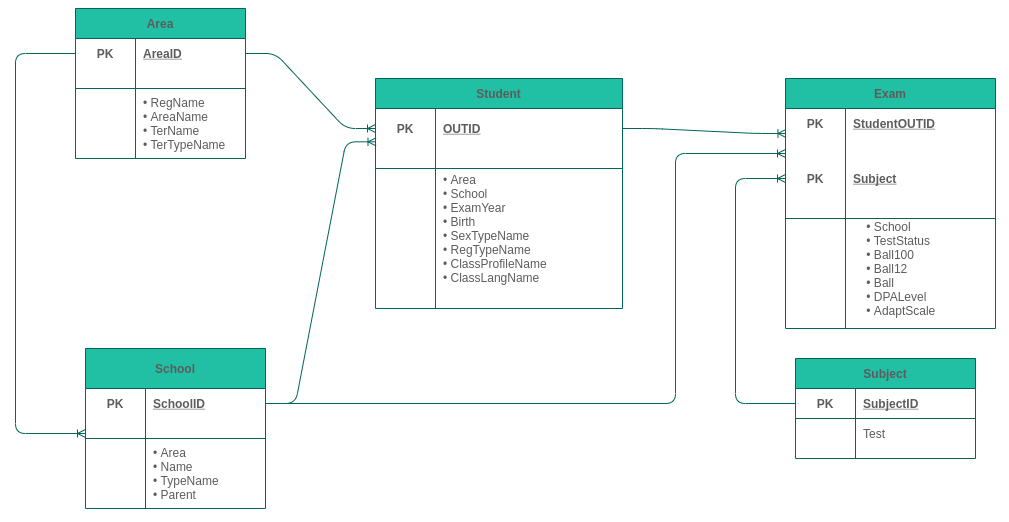

The diagram above was exported from draw.io. Its source (the exported page's mxGraphModel, read from the mxfile embedded in the PNG):
<mxGraphModel dx="1132" dy="645" grid="1" gridSize="10" guides="1" tooltips="1" connect="1" arrows="1" fold="1" page="1" pageScale="1" pageWidth="1654" pageHeight="1169" math="0" shadow="0">
  <root>
    <mxCell id="0" />
    <mxCell id="1" parent="0" />
    <mxCell id="OnPl9MsdRDSSpB9lgRE2-27" value="" style="edgeStyle=entityRelationEdgeStyle;fontSize=12;html=1;endArrow=ERoneToMany;strokeColor=#006658;fontColor=#5C5C5C;entryX=0.002;entryY=0.833;entryDx=0;entryDy=0;exitX=1;exitY=0.5;exitDx=0;exitDy=0;entryPerimeter=0;" parent="1" source="mFqd1OR8luxS9sX7cO1m-177" target="mFqd1OR8luxS9sX7cO1m-280" edge="1">
      <mxGeometry width="100" height="100" relative="1" as="geometry">
        <mxPoint x="740" y="210" as="sourcePoint" />
        <mxPoint x="939.9999999999995" y="448.0000000000002" as="targetPoint" />
      </mxGeometry>
    </mxCell>
    <mxCell id="mFqd1OR8luxS9sX7cO1m-176" value="Student" style="shape=table;startSize=30;container=1;collapsible=1;childLayout=tableLayout;fixedRows=1;rowLines=0;fontStyle=1;align=center;resizeLast=1;rounded=0;sketch=0;strokeColor=#006658;fillColor=#21C0A5;fontColor=#5C5C5C;" parent="1" vertex="1">
      <mxGeometry x="590" y="400" width="247" height="230.00000000000068" as="geometry" />
    </mxCell>
    <mxCell id="mFqd1OR8luxS9sX7cO1m-177" value="" style="shape=partialRectangle;collapsible=0;dropTarget=0;pointerEvents=0;fillColor=none;top=0;left=0;bottom=0;right=0;points=[[0,0.5],[1,0.5]];portConstraint=eastwest;strokeColor=#006658;fontColor=#5C5C5C;" parent="mFqd1OR8luxS9sX7cO1m-176" vertex="1">
      <mxGeometry y="30" width="247" height="40" as="geometry" />
    </mxCell>
    <mxCell id="mFqd1OR8luxS9sX7cO1m-178" value="PK" style="shape=partialRectangle;connectable=0;fillColor=none;top=0;left=0;bottom=0;right=0;fontStyle=1;overflow=hidden;strokeColor=#006658;fontColor=#5C5C5C;" parent="mFqd1OR8luxS9sX7cO1m-177" vertex="1">
      <mxGeometry width="60" height="40" as="geometry" />
    </mxCell>
    <mxCell id="mFqd1OR8luxS9sX7cO1m-179" value="OUTID" style="shape=partialRectangle;connectable=0;fillColor=none;top=0;left=0;bottom=0;right=0;align=left;spacingLeft=6;fontStyle=5;overflow=hidden;strokeColor=#006658;fontColor=#5C5C5C;" parent="mFqd1OR8luxS9sX7cO1m-177" vertex="1">
      <mxGeometry x="60" width="187" height="40" as="geometry" />
    </mxCell>
    <mxCell id="mFqd1OR8luxS9sX7cO1m-180" value="" style="shape=partialRectangle;collapsible=0;dropTarget=0;pointerEvents=0;fillColor=none;top=0;left=0;bottom=1;right=0;points=[[0,0.5],[1,0.5]];portConstraint=eastwest;strokeColor=#006658;fontColor=#5C5C5C;" parent="mFqd1OR8luxS9sX7cO1m-176" vertex="1">
      <mxGeometry y="70" width="247" height="20" as="geometry" />
    </mxCell>
    <mxCell id="mFqd1OR8luxS9sX7cO1m-181" value="" style="shape=partialRectangle;connectable=0;fillColor=none;top=0;left=0;bottom=0;right=0;fontStyle=1;overflow=hidden;strokeColor=#006658;fontColor=#5C5C5C;" parent="mFqd1OR8luxS9sX7cO1m-180" vertex="1">
      <mxGeometry width="60" height="20" as="geometry" />
    </mxCell>
    <mxCell id="mFqd1OR8luxS9sX7cO1m-182" value="" style="shape=partialRectangle;connectable=0;fillColor=none;top=0;left=0;bottom=0;right=0;align=left;spacingLeft=6;fontStyle=5;overflow=hidden;strokeColor=#006658;fontColor=#5C5C5C;" parent="mFqd1OR8luxS9sX7cO1m-180" vertex="1">
      <mxGeometry x="60" width="187" height="20" as="geometry" />
    </mxCell>
    <mxCell id="mFqd1OR8luxS9sX7cO1m-183" value="" style="shape=partialRectangle;collapsible=0;dropTarget=0;pointerEvents=0;fillColor=none;top=0;left=0;bottom=0;right=0;points=[[0,0.5],[1,0.5]];portConstraint=eastwest;strokeColor=#006658;fontColor=#5C5C5C;" parent="mFqd1OR8luxS9sX7cO1m-176" vertex="1">
      <mxGeometry y="90" width="247" height="120" as="geometry" />
    </mxCell>
    <mxCell id="mFqd1OR8luxS9sX7cO1m-184" value="" style="shape=partialRectangle;connectable=0;fillColor=none;top=0;left=0;bottom=0;right=0;editable=1;overflow=hidden;strokeColor=#006658;fontColor=#5C5C5C;" parent="mFqd1OR8luxS9sX7cO1m-183" vertex="1">
      <mxGeometry width="60" height="120" as="geometry" />
    </mxCell>
    <mxCell id="mFqd1OR8luxS9sX7cO1m-185" value="• Area&#10;• School&#10;• ExamYear&#10;• Birth&#10;• SexTypeName&#10;• RegTypeName&#10;• ClassProfileName&#10;• ClassLangName" style="shape=partialRectangle;connectable=0;fillColor=none;top=0;left=0;bottom=0;right=0;align=left;spacingLeft=6;overflow=hidden;strokeColor=#006658;fontColor=#5C5C5C;" parent="mFqd1OR8luxS9sX7cO1m-183" vertex="1">
      <mxGeometry x="60" width="187" height="120" as="geometry" />
    </mxCell>
    <mxCell id="mFqd1OR8luxS9sX7cO1m-186" value="" style="shape=partialRectangle;collapsible=0;dropTarget=0;pointerEvents=0;fillColor=none;top=0;left=0;bottom=0;right=0;points=[[0,0.5],[1,0.5]];portConstraint=eastwest;strokeColor=#006658;fontColor=#5C5C5C;" parent="mFqd1OR8luxS9sX7cO1m-176" vertex="1">
      <mxGeometry y="210" width="247" height="20" as="geometry" />
    </mxCell>
    <mxCell id="mFqd1OR8luxS9sX7cO1m-187" value="" style="shape=partialRectangle;connectable=0;fillColor=none;top=0;left=0;bottom=0;right=0;editable=1;overflow=hidden;strokeColor=#006658;fontColor=#5C5C5C;" parent="mFqd1OR8luxS9sX7cO1m-186" vertex="1">
      <mxGeometry width="60" height="20" as="geometry" />
    </mxCell>
    <mxCell id="mFqd1OR8luxS9sX7cO1m-188" value="" style="shape=partialRectangle;connectable=0;fillColor=none;top=0;left=0;bottom=0;right=0;align=left;spacingLeft=6;overflow=hidden;strokeColor=#006658;fontColor=#5C5C5C;" parent="mFqd1OR8luxS9sX7cO1m-186" vertex="1">
      <mxGeometry x="60" width="187" height="20" as="geometry" />
    </mxCell>
    <mxCell id="mFqd1OR8luxS9sX7cO1m-219" value="Area" style="shape=table;startSize=30;container=1;collapsible=1;childLayout=tableLayout;fixedRows=1;rowLines=0;fontStyle=1;align=center;resizeLast=1;rounded=0;sketch=0;strokeColor=#006658;fillColor=#21C0A5;fontColor=#5C5C5C;" parent="1" vertex="1">
      <mxGeometry x="290" y="330" width="170" height="150" as="geometry" />
    </mxCell>
    <mxCell id="mFqd1OR8luxS9sX7cO1m-220" value="" style="shape=partialRectangle;collapsible=0;dropTarget=0;pointerEvents=0;fillColor=none;top=0;left=0;bottom=0;right=0;points=[[0,0.5],[1,0.5]];portConstraint=eastwest;strokeColor=#006658;fontColor=#5C5C5C;" parent="mFqd1OR8luxS9sX7cO1m-219" vertex="1">
      <mxGeometry y="30" width="170" height="30" as="geometry" />
    </mxCell>
    <mxCell id="mFqd1OR8luxS9sX7cO1m-221" value="PK" style="shape=partialRectangle;connectable=0;fillColor=none;top=0;left=0;bottom=0;right=0;fontStyle=1;overflow=hidden;strokeColor=#006658;fontColor=#5C5C5C;" parent="mFqd1OR8luxS9sX7cO1m-220" vertex="1">
      <mxGeometry width="60" height="30" as="geometry" />
    </mxCell>
    <mxCell id="mFqd1OR8luxS9sX7cO1m-222" value="AreaID" style="shape=partialRectangle;connectable=0;fillColor=none;top=0;left=0;bottom=0;right=0;align=left;spacingLeft=6;fontStyle=5;overflow=hidden;strokeColor=#006658;fontColor=#5C5C5C;" parent="mFqd1OR8luxS9sX7cO1m-220" vertex="1">
      <mxGeometry x="60" width="110" height="30" as="geometry" />
    </mxCell>
    <mxCell id="mFqd1OR8luxS9sX7cO1m-223" value="" style="shape=partialRectangle;collapsible=0;dropTarget=0;pointerEvents=0;fillColor=none;top=0;left=0;bottom=1;right=0;points=[[0,0.5],[1,0.5]];portConstraint=eastwest;strokeColor=#006658;fontColor=#5C5C5C;" parent="mFqd1OR8luxS9sX7cO1m-219" vertex="1">
      <mxGeometry y="60" width="170" height="20" as="geometry" />
    </mxCell>
    <mxCell id="mFqd1OR8luxS9sX7cO1m-224" value="" style="shape=partialRectangle;connectable=0;fillColor=none;top=0;left=0;bottom=0;right=0;fontStyle=1;overflow=hidden;strokeColor=#006658;fontColor=#5C5C5C;" parent="mFqd1OR8luxS9sX7cO1m-223" vertex="1">
      <mxGeometry width="60" height="20" as="geometry" />
    </mxCell>
    <mxCell id="mFqd1OR8luxS9sX7cO1m-225" value="" style="shape=partialRectangle;connectable=0;fillColor=none;top=0;left=0;bottom=0;right=0;align=left;spacingLeft=6;fontStyle=5;overflow=hidden;strokeColor=#006658;fontColor=#5C5C5C;" parent="mFqd1OR8luxS9sX7cO1m-223" vertex="1">
      <mxGeometry x="60" width="110" height="20" as="geometry" />
    </mxCell>
    <mxCell id="mFqd1OR8luxS9sX7cO1m-229" value="" style="shape=partialRectangle;collapsible=0;dropTarget=0;pointerEvents=0;fillColor=none;top=0;left=0;bottom=0;right=0;points=[[0,0.5],[1,0.5]];portConstraint=eastwest;strokeColor=#006658;fontColor=#5C5C5C;" parent="mFqd1OR8luxS9sX7cO1m-219" vertex="1">
      <mxGeometry y="80" width="170" height="70" as="geometry" />
    </mxCell>
    <mxCell id="mFqd1OR8luxS9sX7cO1m-230" value="" style="shape=partialRectangle;connectable=0;fillColor=none;top=0;left=0;bottom=0;right=0;editable=1;overflow=hidden;strokeColor=#006658;fontColor=#5C5C5C;" parent="mFqd1OR8luxS9sX7cO1m-229" vertex="1">
      <mxGeometry width="60" height="70" as="geometry" />
    </mxCell>
    <mxCell id="mFqd1OR8luxS9sX7cO1m-231" value="• RegName&#10;• AreaName&#10;• TerName&#10;• TerTypeName" style="shape=partialRectangle;connectable=0;fillColor=none;top=0;left=0;bottom=0;right=0;align=left;spacingLeft=6;overflow=hidden;strokeColor=#006658;fontColor=#5C5C5C;" parent="mFqd1OR8luxS9sX7cO1m-229" vertex="1">
      <mxGeometry x="60" width="110" height="70" as="geometry" />
    </mxCell>
    <mxCell id="mFqd1OR8luxS9sX7cO1m-232" value="" style="edgeStyle=entityRelationEdgeStyle;fontSize=12;html=1;endArrow=ERoneToMany;strokeColor=#006658;fillColor=#21C0A5;exitX=1;exitY=0.5;exitDx=0;exitDy=0;fontColor=#5C5C5C;" parent="1" source="mFqd1OR8luxS9sX7cO1m-220" edge="1">
      <mxGeometry width="100" height="100" relative="1" as="geometry">
        <mxPoint x="650" y="720" as="sourcePoint" />
        <mxPoint x="590" y="450" as="targetPoint" />
      </mxGeometry>
    </mxCell>
    <mxCell id="mFqd1OR8luxS9sX7cO1m-250" value="School" style="shape=table;startSize=40;container=1;collapsible=1;childLayout=tableLayout;fixedRows=1;rowLines=0;fontStyle=1;align=center;resizeLast=1;rounded=0;sketch=0;strokeColor=#006658;fillColor=#21C0A5;fontColor=#5C5C5C;" parent="1" vertex="1">
      <mxGeometry x="300" y="670" width="180" height="160" as="geometry" />
    </mxCell>
    <mxCell id="mFqd1OR8luxS9sX7cO1m-251" value="" style="shape=partialRectangle;collapsible=0;dropTarget=0;pointerEvents=0;fillColor=none;top=0;left=0;bottom=0;right=0;points=[[0,0.5],[1,0.5]];portConstraint=eastwest;strokeColor=#006658;fontColor=#5C5C5C;" parent="mFqd1OR8luxS9sX7cO1m-250" vertex="1">
      <mxGeometry y="40" width="180" height="30" as="geometry" />
    </mxCell>
    <mxCell id="mFqd1OR8luxS9sX7cO1m-252" value="PK" style="shape=partialRectangle;connectable=0;fillColor=none;top=0;left=0;bottom=0;right=0;fontStyle=1;overflow=hidden;strokeColor=#006658;fontColor=#5C5C5C;" parent="mFqd1OR8luxS9sX7cO1m-251" vertex="1">
      <mxGeometry width="60" height="30" as="geometry" />
    </mxCell>
    <mxCell id="mFqd1OR8luxS9sX7cO1m-253" value="SchoolID" style="shape=partialRectangle;connectable=0;fillColor=none;top=0;left=0;bottom=0;right=0;align=left;spacingLeft=6;fontStyle=5;overflow=hidden;strokeColor=#006658;fontColor=#5C5C5C;" parent="mFqd1OR8luxS9sX7cO1m-251" vertex="1">
      <mxGeometry x="60" width="120" height="30" as="geometry" />
    </mxCell>
    <mxCell id="mFqd1OR8luxS9sX7cO1m-254" value="" style="shape=partialRectangle;collapsible=0;dropTarget=0;pointerEvents=0;fillColor=none;top=0;left=0;bottom=1;right=0;points=[[0,0.5],[1,0.5]];portConstraint=eastwest;strokeColor=#006658;fontColor=#5C5C5C;" parent="mFqd1OR8luxS9sX7cO1m-250" vertex="1">
      <mxGeometry y="70" width="180" height="20" as="geometry" />
    </mxCell>
    <mxCell id="mFqd1OR8luxS9sX7cO1m-255" value="" style="shape=partialRectangle;connectable=0;fillColor=none;top=0;left=0;bottom=0;right=0;fontStyle=1;overflow=hidden;strokeColor=#006658;fontColor=#5C5C5C;" parent="mFqd1OR8luxS9sX7cO1m-254" vertex="1">
      <mxGeometry width="60" height="20" as="geometry" />
    </mxCell>
    <mxCell id="mFqd1OR8luxS9sX7cO1m-256" value="" style="shape=partialRectangle;connectable=0;fillColor=none;top=0;left=0;bottom=0;right=0;align=left;spacingLeft=6;fontStyle=5;overflow=hidden;strokeColor=#006658;fontColor=#5C5C5C;" parent="mFqd1OR8luxS9sX7cO1m-254" vertex="1">
      <mxGeometry x="60" width="120" height="20" as="geometry" />
    </mxCell>
    <mxCell id="mFqd1OR8luxS9sX7cO1m-257" value="" style="shape=partialRectangle;collapsible=0;dropTarget=0;pointerEvents=0;fillColor=none;top=0;left=0;bottom=0;right=0;points=[[0,0.5],[1,0.5]];portConstraint=eastwest;strokeColor=#006658;fontColor=#5C5C5C;" parent="mFqd1OR8luxS9sX7cO1m-250" vertex="1">
      <mxGeometry y="90" width="180" height="70" as="geometry" />
    </mxCell>
    <mxCell id="mFqd1OR8luxS9sX7cO1m-258" value="" style="shape=partialRectangle;connectable=0;fillColor=none;top=0;left=0;bottom=0;right=0;editable=1;overflow=hidden;strokeColor=#006658;fontColor=#5C5C5C;" parent="mFqd1OR8luxS9sX7cO1m-257" vertex="1">
      <mxGeometry width="60" height="70" as="geometry" />
    </mxCell>
    <mxCell id="mFqd1OR8luxS9sX7cO1m-259" value="• Area&#10;• Name&#10;• TypeName &#10;• Parent" style="shape=partialRectangle;connectable=0;fillColor=none;top=0;left=0;bottom=0;right=0;align=left;spacingLeft=6;overflow=hidden;strokeColor=#006658;fontColor=#5C5C5C;" parent="mFqd1OR8luxS9sX7cO1m-257" vertex="1">
      <mxGeometry x="60" width="120" height="70" as="geometry" />
    </mxCell>
    <mxCell id="mFqd1OR8luxS9sX7cO1m-267" value="" style="edgeStyle=entityRelationEdgeStyle;fontSize=12;html=1;endArrow=ERoneToMany;strokeColor=#006658;fillColor=#21C0A5;exitX=1;exitY=0.5;exitDx=0;exitDy=0;entryX=0.002;entryY=0.833;entryDx=0;entryDy=0;fontColor=#5C5C5C;entryPerimeter=0;" parent="1" source="mFqd1OR8luxS9sX7cO1m-251" target="mFqd1OR8luxS9sX7cO1m-177" edge="1">
      <mxGeometry width="100" height="100" relative="1" as="geometry">
        <mxPoint x="360" y="630" as="sourcePoint" />
        <mxPoint x="590.0000000000002" y="485" as="targetPoint" />
      </mxGeometry>
    </mxCell>
    <mxCell id="mFqd1OR8luxS9sX7cO1m-278" value="" style="fontSize=12;html=1;endArrow=ERoneToMany;strokeColor=#006658;fillColor=#21C0A5;exitX=0;exitY=0.5;exitDx=0;exitDy=0;edgeStyle=elbowEdgeStyle;entryX=0;entryY=0.5;entryDx=0;entryDy=0;fontColor=#5C5C5C;" parent="1" source="mFqd1OR8luxS9sX7cO1m-220" edge="1">
      <mxGeometry width="100" height="100" relative="1" as="geometry">
        <mxPoint x="70" y="390" as="sourcePoint" />
        <mxPoint x="300" y="755" as="targetPoint" />
        <Array as="points">
          <mxPoint x="230" y="590" />
        </Array>
      </mxGeometry>
    </mxCell>
    <mxCell id="mFqd1OR8luxS9sX7cO1m-279" value="Exam" style="shape=table;startSize=30;container=1;collapsible=1;childLayout=tableLayout;fixedRows=1;rowLines=0;fontStyle=1;align=center;resizeLast=1;rounded=0;sketch=0;strokeColor=#006658;fillColor=#21C0A5;fontColor=#5C5C5C;" parent="1" vertex="1">
      <mxGeometry x="1000" y="400" width="210" height="250" as="geometry" />
    </mxCell>
    <mxCell id="mFqd1OR8luxS9sX7cO1m-280" value="" style="shape=partialRectangle;collapsible=0;dropTarget=0;pointerEvents=0;fillColor=none;top=0;left=0;bottom=0;right=0;points=[[0,0.5],[1,0.5]];portConstraint=eastwest;strokeColor=#006658;fontColor=#5C5C5C;" parent="mFqd1OR8luxS9sX7cO1m-279" vertex="1">
      <mxGeometry y="30" width="210" height="30" as="geometry" />
    </mxCell>
    <mxCell id="mFqd1OR8luxS9sX7cO1m-281" value="PK" style="shape=partialRectangle;connectable=0;fillColor=none;top=0;left=0;bottom=0;right=0;fontStyle=1;overflow=hidden;strokeColor=#006658;fontColor=#5C5C5C;" parent="mFqd1OR8luxS9sX7cO1m-280" vertex="1">
      <mxGeometry width="60" height="30" as="geometry" />
    </mxCell>
    <mxCell id="mFqd1OR8luxS9sX7cO1m-282" value="StudentOUTID" style="shape=partialRectangle;connectable=0;fillColor=none;top=0;left=0;bottom=0;right=0;align=left;spacingLeft=6;fontStyle=5;overflow=hidden;strokeColor=#006658;fontColor=#5C5C5C;" parent="mFqd1OR8luxS9sX7cO1m-280" vertex="1">
      <mxGeometry x="60" width="150" height="30" as="geometry" />
    </mxCell>
    <mxCell id="mFqd1OR8luxS9sX7cO1m-283" value="" style="shape=partialRectangle;collapsible=0;dropTarget=0;pointerEvents=0;fillColor=none;top=0;left=0;bottom=1;right=0;points=[[0,0.5],[1,0.5]];portConstraint=eastwest;strokeColor=#006658;fontColor=#5C5C5C;" parent="mFqd1OR8luxS9sX7cO1m-279" vertex="1">
      <mxGeometry y="60" width="210" height="80" as="geometry" />
    </mxCell>
    <mxCell id="mFqd1OR8luxS9sX7cO1m-284" value="PK" style="shape=partialRectangle;connectable=0;fillColor=none;top=0;left=0;bottom=0;right=0;fontStyle=1;overflow=hidden;strokeColor=#006658;fontColor=#5C5C5C;" parent="mFqd1OR8luxS9sX7cO1m-283" vertex="1">
      <mxGeometry width="60" height="80" as="geometry" />
    </mxCell>
    <mxCell id="mFqd1OR8luxS9sX7cO1m-285" value="Subject" style="shape=partialRectangle;connectable=0;fillColor=none;top=0;left=0;bottom=0;right=0;align=left;spacingLeft=6;fontStyle=5;overflow=hidden;strokeColor=#006658;fontColor=#5C5C5C;" parent="mFqd1OR8luxS9sX7cO1m-283" vertex="1">
      <mxGeometry x="60" width="150" height="80" as="geometry" />
    </mxCell>
    <mxCell id="mFqd1OR8luxS9sX7cO1m-286" value="" style="shape=partialRectangle;collapsible=0;dropTarget=0;pointerEvents=0;fillColor=none;top=0;left=0;bottom=0;right=0;points=[[0,0.5],[1,0.5]];portConstraint=eastwest;strokeColor=#006658;fontColor=#5C5C5C;" parent="mFqd1OR8luxS9sX7cO1m-279" vertex="1">
      <mxGeometry y="140" width="210" height="110" as="geometry" />
    </mxCell>
    <mxCell id="mFqd1OR8luxS9sX7cO1m-287" value="" style="shape=partialRectangle;connectable=0;fillColor=none;top=0;left=0;bottom=0;right=0;editable=1;overflow=hidden;strokeColor=#006658;fontColor=#5C5C5C;" parent="mFqd1OR8luxS9sX7cO1m-286" vertex="1">
      <mxGeometry width="60" height="110" as="geometry" />
    </mxCell>
    <mxCell id="mFqd1OR8luxS9sX7cO1m-288" value="    • School &#10;    • TestStatus&#10;    • Ball100&#10;    • Ball12&#10;    • Ball&#10;    • DPALevel&#10;    • AdaptScale&#10;" style="shape=partialRectangle;connectable=0;fillColor=none;top=0;left=0;bottom=0;right=0;align=left;spacingLeft=6;overflow=hidden;strokeColor=#006658;fontColor=#5C5C5C;" parent="mFqd1OR8luxS9sX7cO1m-286" vertex="1">
      <mxGeometry x="60" width="150" height="110" as="geometry" />
    </mxCell>
    <mxCell id="mFqd1OR8luxS9sX7cO1m-304" value="" style="edgeStyle=elbowEdgeStyle;fontSize=12;html=1;endArrow=ERoneToMany;strokeColor=#006658;fillColor=#21C0A5;exitX=1;exitY=0.5;exitDx=0;exitDy=0;entryX=0;entryY=0.5;entryDx=0;entryDy=0;fontColor=#5C5C5C;" parent="1" source="mFqd1OR8luxS9sX7cO1m-251" edge="1">
      <mxGeometry width="100" height="100" relative="1" as="geometry">
        <mxPoint x="690" y="680" as="sourcePoint" />
        <mxPoint x="1000" y="475" as="targetPoint" />
        <Array as="points">
          <mxPoint x="890" y="600" />
        </Array>
      </mxGeometry>
    </mxCell>
    <mxCell id="mFqd1OR8luxS9sX7cO1m-305" value="Subject" style="shape=table;startSize=30;container=1;collapsible=1;childLayout=tableLayout;fixedRows=1;rowLines=0;fontStyle=1;align=center;resizeLast=1;rounded=0;sketch=0;strokeColor=#006658;fillColor=#21C0A5;fontColor=#5C5C5C;" parent="1" vertex="1">
      <mxGeometry x="1010" y="680" width="180" height="100" as="geometry" />
    </mxCell>
    <mxCell id="mFqd1OR8luxS9sX7cO1m-309" value="" style="shape=partialRectangle;collapsible=0;dropTarget=0;pointerEvents=0;fillColor=none;top=0;left=0;bottom=1;right=0;points=[[0,0.5],[1,0.5]];portConstraint=eastwest;strokeColor=#006658;fontColor=#5C5C5C;" parent="mFqd1OR8luxS9sX7cO1m-305" vertex="1">
      <mxGeometry y="30" width="180" height="30" as="geometry" />
    </mxCell>
    <mxCell id="mFqd1OR8luxS9sX7cO1m-310" value="PK" style="shape=partialRectangle;connectable=0;fillColor=none;top=0;left=0;bottom=0;right=0;fontStyle=1;overflow=hidden;strokeColor=#006658;fontColor=#5C5C5C;" parent="mFqd1OR8luxS9sX7cO1m-309" vertex="1">
      <mxGeometry width="60" height="30" as="geometry" />
    </mxCell>
    <mxCell id="mFqd1OR8luxS9sX7cO1m-311" value="SubjectID" style="shape=partialRectangle;connectable=0;fillColor=none;top=0;left=0;bottom=0;right=0;align=left;spacingLeft=6;fontStyle=5;overflow=hidden;strokeColor=#006658;fontColor=#5C5C5C;" parent="mFqd1OR8luxS9sX7cO1m-309" vertex="1">
      <mxGeometry x="60" width="120" height="30" as="geometry" />
    </mxCell>
    <mxCell id="mFqd1OR8luxS9sX7cO1m-312" value="" style="shape=partialRectangle;collapsible=0;dropTarget=0;pointerEvents=0;fillColor=none;top=0;left=0;bottom=0;right=0;points=[[0,0.5],[1,0.5]];portConstraint=eastwest;strokeColor=#006658;fontColor=#5C5C5C;" parent="mFqd1OR8luxS9sX7cO1m-305" vertex="1">
      <mxGeometry y="60" width="180" height="30" as="geometry" />
    </mxCell>
    <mxCell id="mFqd1OR8luxS9sX7cO1m-313" value="" style="shape=partialRectangle;connectable=0;fillColor=none;top=0;left=0;bottom=0;right=0;editable=1;overflow=hidden;strokeColor=#006658;fontColor=#5C5C5C;" parent="mFqd1OR8luxS9sX7cO1m-312" vertex="1">
      <mxGeometry width="60" height="30" as="geometry" />
    </mxCell>
    <mxCell id="mFqd1OR8luxS9sX7cO1m-314" value="Test" style="shape=partialRectangle;connectable=0;fillColor=none;top=0;left=0;bottom=0;right=0;align=left;spacingLeft=6;overflow=hidden;strokeColor=#006658;fontColor=#5C5C5C;" parent="mFqd1OR8luxS9sX7cO1m-312" vertex="1">
      <mxGeometry x="60" width="120" height="30" as="geometry" />
    </mxCell>
    <mxCell id="mFqd1OR8luxS9sX7cO1m-318" value="" style="edgeStyle=elbowEdgeStyle;fontSize=12;html=1;endArrow=ERoneToMany;strokeColor=#006658;fillColor=#21C0A5;entryX=0;entryY=0.5;entryDx=0;entryDy=0;exitX=0;exitY=0.5;exitDx=0;exitDy=0;fontColor=#5C5C5C;" parent="1" source="mFqd1OR8luxS9sX7cO1m-309" target="mFqd1OR8luxS9sX7cO1m-283" edge="1">
      <mxGeometry width="100" height="100" relative="1" as="geometry">
        <mxPoint x="930" y="830" as="sourcePoint" />
        <mxPoint x="1030" y="460" as="targetPoint" />
        <Array as="points">
          <mxPoint x="950" y="660" />
        </Array>
      </mxGeometry>
    </mxCell>
  </root>
</mxGraphModel>